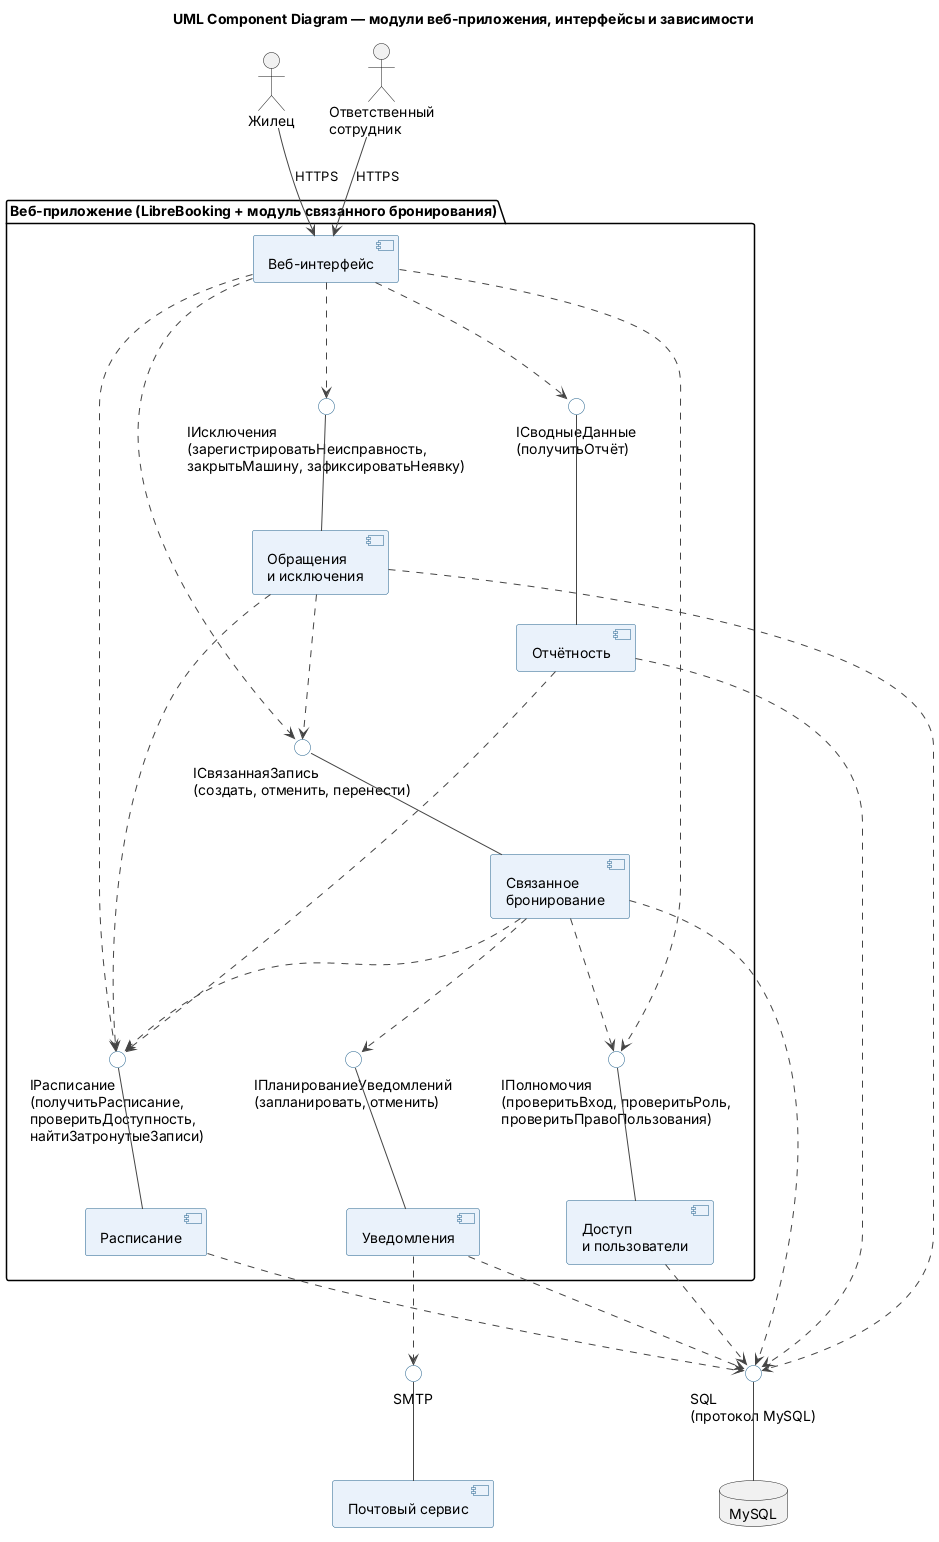

The diagram above was rendered by PlantUML. Its source (embedded in the PNG):
@startuml uml_components
title UML Component Diagram — модули веб-приложения, интерфейсы и зависимости
skinparam componentStyle uml2
skinparam defaultFontName SansSerif
skinparam shadowing false
skinparam ArrowColor #444444
skinparam component {
  BackgroundColor #EAF2FB
  BorderColor #1F5F8B
}
skinparam interface {
  BackgroundColor #FFFFFF
  BorderColor #1F5F8B
}

actor "Жилец" as resident
actor "Ответственный\nсотрудник" as staff

package "Веб-приложение (LibreBooking + модуль связанного бронирования)" {
  component "Веб-интерфейс" as ui
  component "Доступ\nи пользователи" as access
  component "Связанное\nбронирование" as linked
  component "Расписание" as schedule
  component "Обращения\nи исключения" as incidents
  component "Уведомления" as notify
  component "Отчётность" as report

  interface "IПолномочия\n(проверитьВход, проверитьРоль,\nпроверитьПравоПользования)" as IAccess
  interface "IРасписание\n(получитьРасписание,\nпроверитьДоступность,\nнайтиЗатронутыеЗаписи)" as ISchedule
  interface "IСвязаннаяЗапись\n(создать, отменить, перенести)" as ILinked
  interface "IИсключения\n(зарегистрироватьНеисправность,\nзакрытьМашину, зафиксироватьНеявку)" as IIncidents
  interface "IПланированиеУведомлений\n(запланировать, отменить)" as INotify
  interface "IСводныеДанные\n(получитьОтчёт)" as IReport

  access -up- IAccess
  schedule -up- ISchedule
  linked -up- ILinked
  incidents -up- IIncidents
  notify -up- INotify
  report -up- IReport

  ui ..> IAccess
  ui ..> ISchedule
  ui ..> ILinked
  ui ..> IIncidents
  ui ..> IReport

  linked ..> IAccess
  linked ..> ISchedule
  linked ..> INotify
  incidents ..> ISchedule
  incidents ..> ILinked
  report ..> ISchedule
}

interface "SQL\n(протокол MySQL)" as ISQL
database "MySQL" as db
interface "SMTP" as ISMTP
component "Почтовый сервис" as mail

db -up- ISQL
mail -up- ISMTP

linked ..> ISQL
schedule ..> ISQL
access ..> ISQL
incidents ..> ISQL
report ..> ISQL
notify ..> ISQL
notify ..> ISMTP

resident --> ui : HTTPS
staff --> ui : HTTPS
@enduml